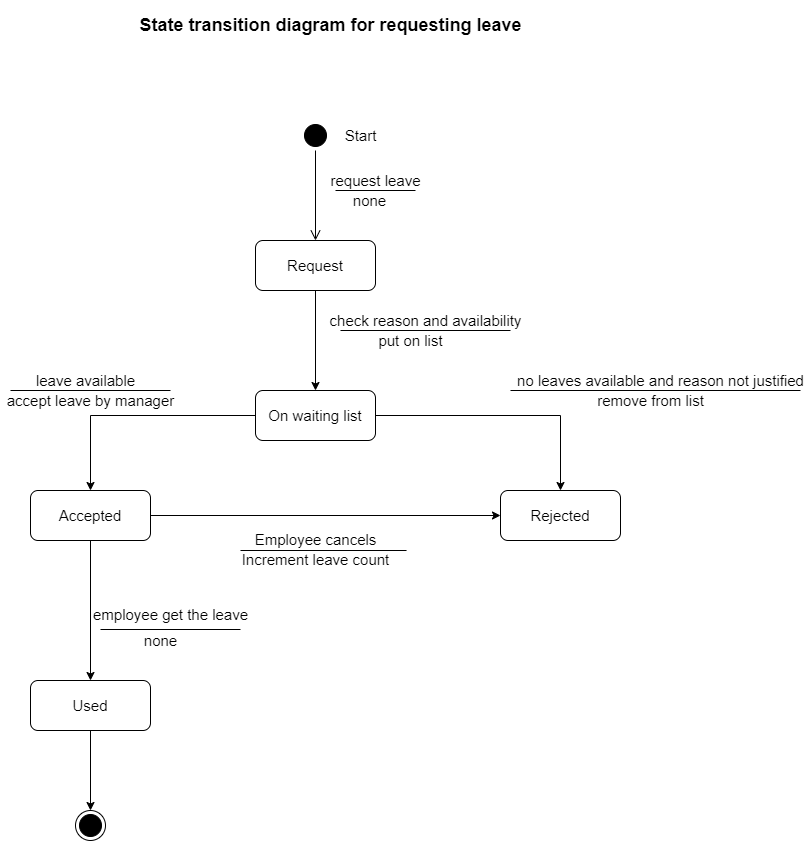

The diagram above was exported from draw.io. Its source (the exported page's mxGraphModel, read from the mxfile embedded in the PNG):
<mxGraphModel dx="1024" dy="592" grid="1" gridSize="10" guides="1" tooltips="1" connect="1" arrows="1" fold="1" page="1" pageScale="1" pageWidth="1169" pageHeight="1654" math="0" shadow="0">
  <root>
    <mxCell id="0" />
    <mxCell id="1" parent="0" />
    <mxCell id="lQFekTP61CrAf9VFXW5L-1" value="" style="ellipse;html=1;shape=startState;fillColor=#000000;fontSize=15;" parent="1" vertex="1">
      <mxGeometry x="510" y="160" width="30" height="30" as="geometry" />
    </mxCell>
    <mxCell id="lQFekTP61CrAf9VFXW5L-2" value="" style="edgeStyle=orthogonalEdgeStyle;html=1;verticalAlign=bottom;endArrow=open;endSize=8;entryX=0.5;entryY=0;entryDx=0;entryDy=0;fontSize=15;" parent="1" source="lQFekTP61CrAf9VFXW5L-1" target="lQFekTP61CrAf9VFXW5L-4" edge="1">
      <mxGeometry relative="1" as="geometry">
        <mxPoint x="525" y="260" as="targetPoint" />
      </mxGeometry>
    </mxCell>
    <mxCell id="lQFekTP61CrAf9VFXW5L-13" value="" style="edgeStyle=orthogonalEdgeStyle;rounded=0;orthogonalLoop=1;jettySize=auto;html=1;fontSize=15;" parent="1" source="lQFekTP61CrAf9VFXW5L-4" target="lQFekTP61CrAf9VFXW5L-12" edge="1">
      <mxGeometry relative="1" as="geometry" />
    </mxCell>
    <mxCell id="lQFekTP61CrAf9VFXW5L-4" value="Request&lt;br style=&quot;font-size: 15px;&quot;&gt;" style="rounded=1;whiteSpace=wrap;html=1;fontSize=15;" parent="1" vertex="1">
      <mxGeometry x="465" y="280" width="120" height="50" as="geometry" />
    </mxCell>
    <mxCell id="lQFekTP61CrAf9VFXW5L-21" value="" style="edgeStyle=orthogonalEdgeStyle;rounded=0;orthogonalLoop=1;jettySize=auto;html=1;fontSize=15;" parent="1" source="lQFekTP61CrAf9VFXW5L-12" target="lQFekTP61CrAf9VFXW5L-20" edge="1">
      <mxGeometry relative="1" as="geometry" />
    </mxCell>
    <mxCell id="lQFekTP61CrAf9VFXW5L-28" value="" style="edgeStyle=orthogonalEdgeStyle;rounded=0;orthogonalLoop=1;jettySize=auto;html=1;fontSize=15;" parent="1" source="lQFekTP61CrAf9VFXW5L-12" target="lQFekTP61CrAf9VFXW5L-27" edge="1">
      <mxGeometry relative="1" as="geometry" />
    </mxCell>
    <mxCell id="lQFekTP61CrAf9VFXW5L-12" value="On waiting list" style="rounded=1;whiteSpace=wrap;html=1;fontSize=15;" parent="1" vertex="1">
      <mxGeometry x="465" y="430" width="120" height="50" as="geometry" />
    </mxCell>
    <mxCell id="lQFekTP61CrAf9VFXW5L-27" value="Rejected" style="rounded=1;whiteSpace=wrap;html=1;fontSize=15;" parent="1" vertex="1">
      <mxGeometry x="710" y="530" width="120" height="50" as="geometry" />
    </mxCell>
    <mxCell id="lQFekTP61CrAf9VFXW5L-39" value="" style="edgeStyle=orthogonalEdgeStyle;rounded=0;orthogonalLoop=1;jettySize=auto;html=1;entryX=0;entryY=0.5;entryDx=0;entryDy=0;fontSize=15;" parent="1" source="lQFekTP61CrAf9VFXW5L-20" target="lQFekTP61CrAf9VFXW5L-27" edge="1">
      <mxGeometry relative="1" as="geometry">
        <mxPoint x="440" y="555" as="targetPoint" />
      </mxGeometry>
    </mxCell>
    <mxCell id="lQFekTP61CrAf9VFXW5L-45" value="" style="edgeStyle=orthogonalEdgeStyle;rounded=0;orthogonalLoop=1;jettySize=auto;html=1;strokeColor=#000000;fontSize=15;" parent="1" source="lQFekTP61CrAf9VFXW5L-20" target="lQFekTP61CrAf9VFXW5L-44" edge="1">
      <mxGeometry relative="1" as="geometry" />
    </mxCell>
    <mxCell id="lQFekTP61CrAf9VFXW5L-20" value="Accepted" style="rounded=1;whiteSpace=wrap;html=1;fontSize=15;" parent="1" vertex="1">
      <mxGeometry x="240" y="530" width="120" height="50" as="geometry" />
    </mxCell>
    <mxCell id="lQFekTP61CrAf9VFXW5L-50" value="" style="edgeStyle=orthogonalEdgeStyle;rounded=0;orthogonalLoop=1;jettySize=auto;html=1;strokeColor=#000000;" parent="1" source="lQFekTP61CrAf9VFXW5L-44" edge="1">
      <mxGeometry relative="1" as="geometry">
        <mxPoint x="300" y="850" as="targetPoint" />
      </mxGeometry>
    </mxCell>
    <mxCell id="lQFekTP61CrAf9VFXW5L-44" value="Used" style="rounded=1;whiteSpace=wrap;html=1;fontSize=15;" parent="1" vertex="1">
      <mxGeometry x="240" y="720" width="120" height="50" as="geometry" />
    </mxCell>
    <mxCell id="lQFekTP61CrAf9VFXW5L-5" value="&lt;h2&gt;State transition diagram for requesting leave&lt;/h2&gt;" style="text;html=1;align=center;verticalAlign=middle;resizable=0;points=[];autosize=1;" parent="1" vertex="1">
      <mxGeometry x="340" y="40" width="400" height="50" as="geometry" />
    </mxCell>
    <mxCell id="lQFekTP61CrAf9VFXW5L-8" value="Start" style="text;html=1;align=center;verticalAlign=middle;resizable=0;points=[];autosize=1;fontSize=15;" parent="1" vertex="1">
      <mxGeometry x="545" y="165" width="50" height="20" as="geometry" />
    </mxCell>
    <mxCell id="lQFekTP61CrAf9VFXW5L-9" value="request leave" style="text;html=1;align=center;verticalAlign=middle;resizable=0;points=[];autosize=1;fontSize=15;" parent="1" vertex="1">
      <mxGeometry x="530" y="210" width="110" height="20" as="geometry" />
    </mxCell>
    <mxCell id="lQFekTP61CrAf9VFXW5L-10" value="" style="endArrow=none;html=1;fontSize=15;" parent="1" edge="1">
      <mxGeometry width="50" height="50" relative="1" as="geometry">
        <mxPoint x="545" y="230" as="sourcePoint" />
        <mxPoint x="625" y="230" as="targetPoint" />
      </mxGeometry>
    </mxCell>
    <mxCell id="lQFekTP61CrAf9VFXW5L-11" value="none&lt;br style=&quot;font-size: 15px;&quot;&gt;" style="text;html=1;align=center;verticalAlign=middle;resizable=0;points=[];autosize=1;fontSize=15;" parent="1" vertex="1">
      <mxGeometry x="554" y="230" width="50" height="20" as="geometry" />
    </mxCell>
    <mxCell id="lQFekTP61CrAf9VFXW5L-14" value="check reason and availability" style="text;html=1;align=center;verticalAlign=middle;resizable=0;points=[];autosize=1;fontSize=15;" parent="1" vertex="1">
      <mxGeometry x="530" y="350" width="210" height="20" as="geometry" />
    </mxCell>
    <mxCell id="lQFekTP61CrAf9VFXW5L-15" value="" style="endArrow=none;html=1;fontSize=15;" parent="1" edge="1">
      <mxGeometry width="50" height="50" relative="1" as="geometry">
        <mxPoint x="550" y="370" as="sourcePoint" />
        <mxPoint x="720" y="370" as="targetPoint" />
      </mxGeometry>
    </mxCell>
    <mxCell id="lQFekTP61CrAf9VFXW5L-19" value="put on list" style="text;html=1;align=center;verticalAlign=middle;resizable=0;points=[];autosize=1;fontSize=15;" parent="1" vertex="1">
      <mxGeometry x="580" y="370" width="80" height="20" as="geometry" />
    </mxCell>
    <mxCell id="lQFekTP61CrAf9VFXW5L-22" value="leave available" style="text;html=1;align=center;verticalAlign=middle;resizable=0;points=[];autosize=1;fontSize=15;" parent="1" vertex="1">
      <mxGeometry x="240" y="410" width="110" height="20" as="geometry" />
    </mxCell>
    <mxCell id="lQFekTP61CrAf9VFXW5L-23" value="" style="endArrow=none;html=1;fontSize=15;" parent="1" edge="1">
      <mxGeometry width="50" height="50" relative="1" as="geometry">
        <mxPoint x="220" y="430" as="sourcePoint" />
        <mxPoint x="380" y="430" as="targetPoint" />
      </mxGeometry>
    </mxCell>
    <mxCell id="lQFekTP61CrAf9VFXW5L-24" value="accept leave by manager" style="text;html=1;align=center;verticalAlign=middle;resizable=0;points=[];autosize=1;fontSize=15;" parent="1" vertex="1">
      <mxGeometry x="210" y="430" width="180" height="20" as="geometry" />
    </mxCell>
    <mxCell id="lQFekTP61CrAf9VFXW5L-29" value="no leaves available and reason not justified" style="text;html=1;align=center;verticalAlign=middle;resizable=0;points=[];autosize=1;fontSize=15;" parent="1" vertex="1">
      <mxGeometry x="720" y="410" width="300" height="20" as="geometry" />
    </mxCell>
    <mxCell id="lQFekTP61CrAf9VFXW5L-30" value="" style="endArrow=none;html=1;fontSize=15;" parent="1" edge="1">
      <mxGeometry width="50" height="50" relative="1" as="geometry">
        <mxPoint x="720" y="430" as="sourcePoint" />
        <mxPoint x="1010" y="430" as="targetPoint" />
      </mxGeometry>
    </mxCell>
    <mxCell id="lQFekTP61CrAf9VFXW5L-31" value="remove from list" style="text;html=1;align=center;verticalAlign=middle;resizable=0;points=[];autosize=1;fontSize=15;" parent="1" vertex="1">
      <mxGeometry x="800" y="430" width="120" height="20" as="geometry" />
    </mxCell>
    <mxCell id="lQFekTP61CrAf9VFXW5L-40" value="Employee cancels" style="text;html=1;align=center;verticalAlign=middle;resizable=0;points=[];autosize=1;fontSize=15;" parent="1" vertex="1">
      <mxGeometry x="455" y="569" width="140" height="20" as="geometry" />
    </mxCell>
    <mxCell id="lQFekTP61CrAf9VFXW5L-41" value="" style="endArrow=none;html=1;entryX=1.069;entryY=0.05;entryDx=0;entryDy=0;entryPerimeter=0;fontSize=15;" parent="1" target="lQFekTP61CrAf9VFXW5L-42" edge="1">
      <mxGeometry width="50" height="50" relative="1" as="geometry">
        <mxPoint x="450" y="590" as="sourcePoint" />
        <mxPoint x="630" y="590" as="targetPoint" />
      </mxGeometry>
    </mxCell>
    <mxCell id="lQFekTP61CrAf9VFXW5L-42" value="Increment leave count" style="text;html=1;align=center;verticalAlign=middle;resizable=0;points=[];autosize=1;fontSize=15;" parent="1" vertex="1">
      <mxGeometry x="445" y="589" width="160" height="20" as="geometry" />
    </mxCell>
    <mxCell id="lQFekTP61CrAf9VFXW5L-46" value="employee get the leave" style="text;html=1;align=center;verticalAlign=middle;resizable=0;points=[];autosize=1;fontSize=15;" parent="1" vertex="1">
      <mxGeometry x="295" y="644" width="170" height="20" as="geometry" />
    </mxCell>
    <mxCell id="lQFekTP61CrAf9VFXW5L-47" value="" style="endArrow=none;html=1;strokeColor=#000000;fontSize=15;" parent="1" edge="1">
      <mxGeometry width="50" height="50" relative="1" as="geometry">
        <mxPoint x="310" y="669" as="sourcePoint" />
        <mxPoint x="450" y="669" as="targetPoint" />
      </mxGeometry>
    </mxCell>
    <mxCell id="lQFekTP61CrAf9VFXW5L-48" value="none" style="text;html=1;align=center;verticalAlign=middle;resizable=0;points=[];autosize=1;fontSize=15;" parent="1" vertex="1">
      <mxGeometry x="345" y="670" width="50" height="20" as="geometry" />
    </mxCell>
    <mxCell id="lQFekTP61CrAf9VFXW5L-51" value="" style="ellipse;html=1;shape=endState;fillColor=#000000;" parent="1" vertex="1">
      <mxGeometry x="285" y="850" width="30" height="30" as="geometry" />
    </mxCell>
  </root>
</mxGraphModel>